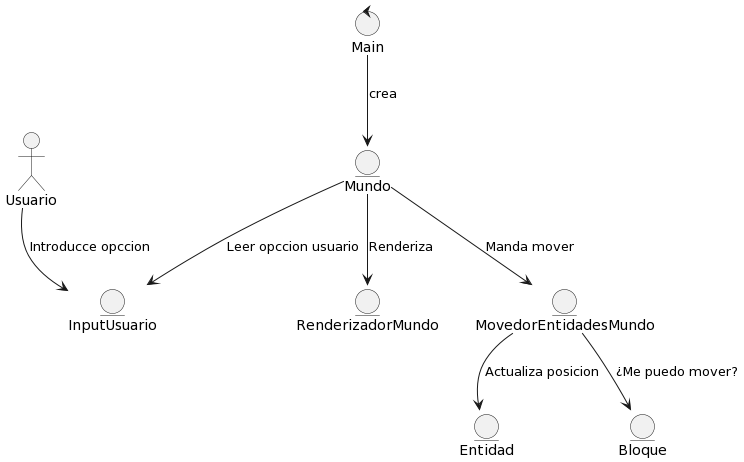

The diagram above was rendered by PlantUML. Its source (embedded in the PNG):
@startuml
actor Usuario
control Main
entity Mundo
entity Entidad
entity Bloque
entity RenderizadorMundo
entity MovedorEntidadesMundo
entity InputUsuario

Main --> Mundo : crea

Mundo --> (InputUsuario) : Leer opccion usuario
Mundo --> RenderizadorMundo : Renderiza
Mundo --> MovedorEntidadesMundo : Manda mover
MovedorEntidadesMundo --> Entidad : Actualiza posicion
MovedorEntidadesMundo --> Bloque : ¿Me puedo mover?
Usuario --> InputUsuario : Introducce opccion
@enduml